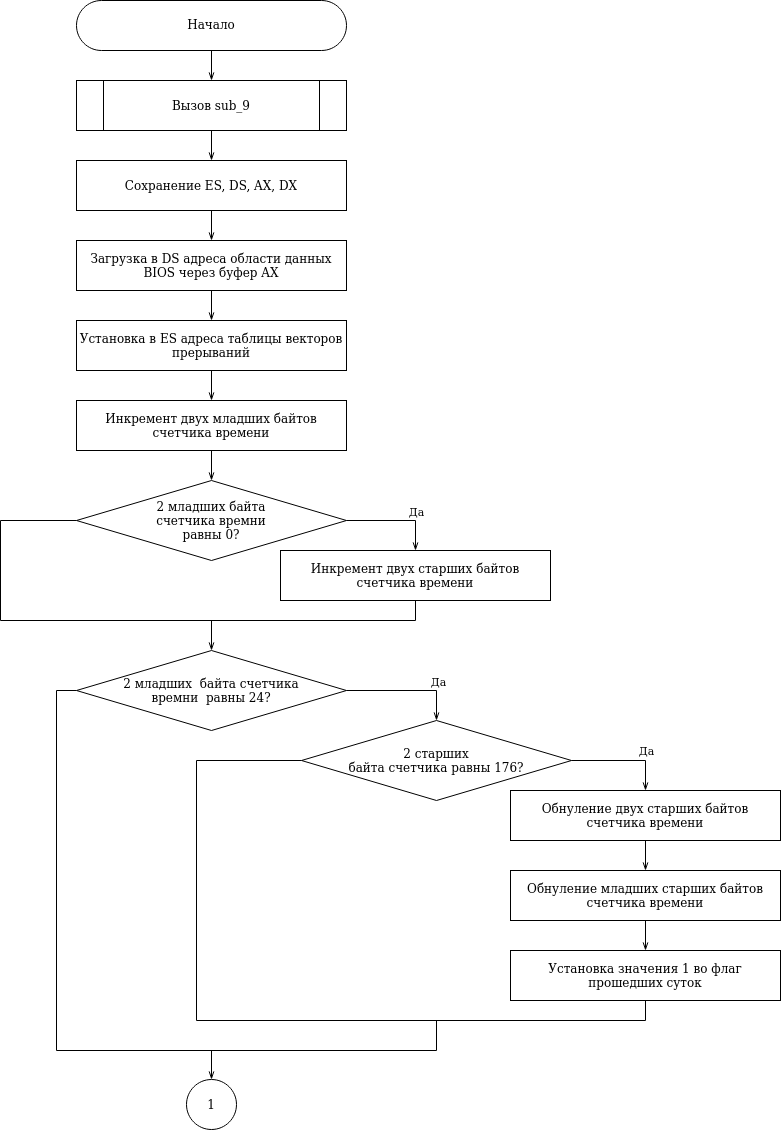

The diagram above was exported from draw.io. Its source (the exported page's mxGraphModel, read from the mxfile embedded in the PNG):
<mxGraphModel dx="2031" dy="1091" grid="1" gridSize="10" guides="1" tooltips="1" connect="1" arrows="1" fold="1" page="1" pageScale="1" pageWidth="827" pageHeight="1169" math="0" shadow="0">
  <root>
    <mxCell id="WIyWlLk6GJQsqaUBKTNV-0" />
    <mxCell id="WIyWlLk6GJQsqaUBKTNV-1" parent="WIyWlLk6GJQsqaUBKTNV-0" />
    <mxCell id="JWlw8zJLWPv563vryLBK-0" value="&lt;font face=&quot;Garamond&quot;&gt;Начало&lt;/font&gt;" style="rounded=1;whiteSpace=wrap;html=1;arcSize=50;" parent="WIyWlLk6GJQsqaUBKTNV-1" vertex="1">
      <mxGeometry x="100" y="10" width="270" height="50" as="geometry" />
    </mxCell>
    <mxCell id="JWlw8zJLWPv563vryLBK-1" value="Вызов sub_9" style="shape=process;whiteSpace=wrap;html=1;backgroundOutline=1;rounded=1;arcSize=0;fontFamily=Garamond;" parent="WIyWlLk6GJQsqaUBKTNV-1" vertex="1">
      <mxGeometry x="100" y="90" width="270" height="50" as="geometry" />
    </mxCell>
    <mxCell id="JWlw8zJLWPv563vryLBK-13" style="edgeStyle=orthogonalEdgeStyle;rounded=0;orthogonalLoop=1;jettySize=auto;html=1;exitX=0.5;exitY=1;exitDx=0;exitDy=0;entryX=0.5;entryY=0;entryDx=0;entryDy=0;fontFamily=Garamond;endArrow=openThin;endFill=0;" parent="WIyWlLk6GJQsqaUBKTNV-1" source="JWlw8zJLWPv563vryLBK-0" target="JWlw8zJLWPv563vryLBK-1" edge="1">
      <mxGeometry x="-10" y="10" as="geometry" />
    </mxCell>
    <mxCell id="JWlw8zJLWPv563vryLBK-2" value="Сохранение ES, DS, AX, DX" style="rounded=1;whiteSpace=wrap;html=1;fontFamily=Garamond;arcSize=0;" parent="WIyWlLk6GJQsqaUBKTNV-1" vertex="1">
      <mxGeometry x="100" y="170" width="270" height="50" as="geometry" />
    </mxCell>
    <mxCell id="JWlw8zJLWPv563vryLBK-14" style="edgeStyle=orthogonalEdgeStyle;rounded=0;orthogonalLoop=1;jettySize=auto;html=1;exitX=0.5;exitY=1;exitDx=0;exitDy=0;entryX=0.5;entryY=0;entryDx=0;entryDy=0;fontFamily=Garamond;endArrow=openThin;endFill=0;" parent="WIyWlLk6GJQsqaUBKTNV-1" source="JWlw8zJLWPv563vryLBK-1" target="JWlw8zJLWPv563vryLBK-2" edge="1">
      <mxGeometry x="-10" y="10" as="geometry" />
    </mxCell>
    <mxCell id="JWlw8zJLWPv563vryLBK-4" value="&lt;div&gt;Загрузка в DS адреса области данных BIOS через буфер AX&lt;/div&gt;" style="rounded=1;whiteSpace=wrap;html=1;fontFamily=Garamond;arcSize=0;" parent="WIyWlLk6GJQsqaUBKTNV-1" vertex="1">
      <mxGeometry x="100" y="250" width="270" height="50" as="geometry" />
    </mxCell>
    <mxCell id="JWlw8zJLWPv563vryLBK-15" style="edgeStyle=orthogonalEdgeStyle;rounded=0;orthogonalLoop=1;jettySize=auto;html=1;exitX=0.5;exitY=1;exitDx=0;exitDy=0;entryX=0.5;entryY=0;entryDx=0;entryDy=0;fontFamily=Garamond;endArrow=openThin;endFill=0;" parent="WIyWlLk6GJQsqaUBKTNV-1" source="JWlw8zJLWPv563vryLBK-2" target="JWlw8zJLWPv563vryLBK-4" edge="1">
      <mxGeometry x="-10" y="10" as="geometry" />
    </mxCell>
    <mxCell id="JWlw8zJLWPv563vryLBK-6" value="&lt;div&gt;Установка в ES адреса таблицы векторов прерываний&lt;/div&gt;" style="rounded=1;whiteSpace=wrap;html=1;fontFamily=Garamond;arcSize=0;" parent="WIyWlLk6GJQsqaUBKTNV-1" vertex="1">
      <mxGeometry x="100" y="330" width="270" height="50" as="geometry" />
    </mxCell>
    <mxCell id="JWlw8zJLWPv563vryLBK-16" style="edgeStyle=orthogonalEdgeStyle;rounded=0;orthogonalLoop=1;jettySize=auto;html=1;exitX=0.5;exitY=1;exitDx=0;exitDy=0;entryX=0.5;entryY=0;entryDx=0;entryDy=0;fontFamily=Garamond;endArrow=openThin;endFill=0;" parent="WIyWlLk6GJQsqaUBKTNV-1" source="JWlw8zJLWPv563vryLBK-4" target="JWlw8zJLWPv563vryLBK-6" edge="1">
      <mxGeometry x="-10" y="10" as="geometry" />
    </mxCell>
    <mxCell id="JWlw8zJLWPv563vryLBK-7" value="&lt;div&gt;2 младших байта&lt;/div&gt;&lt;div&gt; счетчика времни &lt;br&gt;&lt;/div&gt;&lt;div&gt;равны 0?&lt;/div&gt;" style="rhombus;whiteSpace=wrap;html=1;fontFamily=Garamond;" parent="WIyWlLk6GJQsqaUBKTNV-1" vertex="1">
      <mxGeometry x="100" y="490" width="270" height="80" as="geometry" />
    </mxCell>
    <mxCell id="JWlw8zJLWPv563vryLBK-22" style="edgeStyle=orthogonalEdgeStyle;rounded=0;orthogonalLoop=1;jettySize=auto;html=1;exitX=0;exitY=0.5;exitDx=0;exitDy=0;entryX=0.5;entryY=1;entryDx=0;entryDy=0;fontFamily=Garamond;endArrow=none;endFill=0;jumpSize=3;" parent="WIyWlLk6GJQsqaUBKTNV-1" source="JWlw8zJLWPv563vryLBK-7" target="JWlw8zJLWPv563vryLBK-9" edge="1">
      <mxGeometry x="-10" y="10" as="geometry">
        <Array as="points">
          <mxPoint x="24" y="530" />
          <mxPoint x="24" y="630" />
          <mxPoint x="439" y="630" />
        </Array>
      </mxGeometry>
    </mxCell>
    <mxCell id="JWlw8zJLWPv563vryLBK-18" style="edgeStyle=orthogonalEdgeStyle;rounded=0;orthogonalLoop=1;jettySize=auto;html=1;exitX=0.5;exitY=1;exitDx=0;exitDy=0;fontFamily=Garamond;endArrow=openThin;endFill=0;" parent="WIyWlLk6GJQsqaUBKTNV-1" source="JWlw8zJLWPv563vryLBK-8" target="JWlw8zJLWPv563vryLBK-7" edge="1">
      <mxGeometry x="-10" y="10" as="geometry" />
    </mxCell>
    <mxCell id="JWlw8zJLWPv563vryLBK-8" value="Инкремент двух младших байтов счетчика времени" style="rounded=1;whiteSpace=wrap;html=1;fontFamily=Garamond;arcSize=0;" parent="WIyWlLk6GJQsqaUBKTNV-1" vertex="1">
      <mxGeometry x="100" y="410" width="270" height="50" as="geometry" />
    </mxCell>
    <mxCell id="JWlw8zJLWPv563vryLBK-17" style="edgeStyle=orthogonalEdgeStyle;rounded=0;orthogonalLoop=1;jettySize=auto;html=1;exitX=0.5;exitY=1;exitDx=0;exitDy=0;entryX=0.5;entryY=0;entryDx=0;entryDy=0;fontFamily=Garamond;endArrow=openThin;endFill=0;" parent="WIyWlLk6GJQsqaUBKTNV-1" source="JWlw8zJLWPv563vryLBK-6" target="JWlw8zJLWPv563vryLBK-8" edge="1">
      <mxGeometry x="-10" y="10" as="geometry" />
    </mxCell>
    <mxCell id="JWlw8zJLWPv563vryLBK-9" value="Инкремент двух старших байтов счетчика времени" style="rounded=1;whiteSpace=wrap;html=1;fontFamily=Garamond;arcSize=0;" parent="WIyWlLk6GJQsqaUBKTNV-1" vertex="1">
      <mxGeometry x="304" y="560" width="270" height="50" as="geometry" />
    </mxCell>
    <mxCell id="JWlw8zJLWPv563vryLBK-12" style="edgeStyle=orthogonalEdgeStyle;rounded=0;orthogonalLoop=1;jettySize=auto;html=1;exitX=1;exitY=0.5;exitDx=0;exitDy=0;fontFamily=Garamond;endArrow=openThin;endFill=0;" parent="WIyWlLk6GJQsqaUBKTNV-1" source="JWlw8zJLWPv563vryLBK-7" target="JWlw8zJLWPv563vryLBK-9" edge="1">
      <mxGeometry x="-10" y="10" as="geometry" />
    </mxCell>
    <mxCell id="JWlw8zJLWPv563vryLBK-19" value="Да" style="edgeLabel;html=1;align=center;verticalAlign=middle;resizable=0;points=[];fontFamily=Garamond;" parent="JWlw8zJLWPv563vryLBK-12" vertex="1" connectable="0">
      <mxGeometry x="0.28" y="2" relative="1" as="geometry">
        <mxPoint x="6" y="-8" as="offset" />
      </mxGeometry>
    </mxCell>
    <mxCell id="ObIFLvcG5S5Hd7tyfTnG-1" style="edgeStyle=orthogonalEdgeStyle;rounded=0;orthogonalLoop=1;jettySize=auto;html=1;exitX=0;exitY=0.5;exitDx=0;exitDy=0;endArrow=none;endFill=0;" edge="1" parent="WIyWlLk6GJQsqaUBKTNV-1" source="JWlw8zJLWPv563vryLBK-26">
      <mxGeometry relative="1" as="geometry">
        <mxPoint x="460" y="1030" as="targetPoint" />
        <Array as="points">
          <mxPoint x="80" y="700" />
          <mxPoint x="80" y="1060" />
          <mxPoint x="460" y="1060" />
        </Array>
      </mxGeometry>
    </mxCell>
    <mxCell id="JWlw8zJLWPv563vryLBK-26" value="&lt;div&gt;2 младших&amp;nbsp; байта счетчика &lt;br&gt;&lt;/div&gt;&lt;div&gt;времни&amp;nbsp; равны 24?&lt;br&gt;&lt;/div&gt;" style="rhombus;whiteSpace=wrap;html=1;fontFamily=Garamond;" parent="WIyWlLk6GJQsqaUBKTNV-1" vertex="1">
      <mxGeometry x="100" y="660" width="270" height="80" as="geometry" />
    </mxCell>
    <mxCell id="JWlw8zJLWPv563vryLBK-34" style="edgeStyle=orthogonalEdgeStyle;rounded=0;jumpSize=3;orthogonalLoop=1;jettySize=auto;html=1;exitX=0.5;exitY=1;exitDx=0;exitDy=0;entryX=0.5;entryY=0;entryDx=0;entryDy=0;fontFamily=Garamond;endArrow=openThin;endFill=0;" parent="WIyWlLk6GJQsqaUBKTNV-1" target="JWlw8zJLWPv563vryLBK-26" edge="1">
      <mxGeometry x="-10" y="-90" as="geometry">
        <mxPoint x="235" y="630" as="sourcePoint" />
      </mxGeometry>
    </mxCell>
    <mxCell id="JWlw8zJLWPv563vryLBK-29" style="edgeStyle=orthogonalEdgeStyle;rounded=0;jumpSize=3;orthogonalLoop=1;jettySize=auto;html=1;entryX=0.5;entryY=0;entryDx=0;entryDy=0;fontFamily=Garamond;endArrow=openThin;endFill=0;" parent="WIyWlLk6GJQsqaUBKTNV-1" edge="1">
      <mxGeometry x="-10" y="-10" as="geometry">
        <mxPoint x="223" y="650" as="sourcePoint" />
        <mxPoint x="222.5" y="650" as="targetPoint" />
      </mxGeometry>
    </mxCell>
    <mxCell id="ObIFLvcG5S5Hd7tyfTnG-0" style="edgeStyle=orthogonalEdgeStyle;rounded=0;orthogonalLoop=1;jettySize=auto;html=1;exitX=0;exitY=0.5;exitDx=0;exitDy=0;entryX=0.5;entryY=1;entryDx=0;entryDy=0;endArrow=none;endFill=0;" edge="1" parent="WIyWlLk6GJQsqaUBKTNV-1" source="JWlw8zJLWPv563vryLBK-36" target="JWlw8zJLWPv563vryLBK-47">
      <mxGeometry relative="1" as="geometry">
        <Array as="points">
          <mxPoint x="220" y="770" />
          <mxPoint x="220" y="1030" />
          <mxPoint x="669" y="1030" />
        </Array>
      </mxGeometry>
    </mxCell>
    <mxCell id="JWlw8zJLWPv563vryLBK-36" value="2 старших &lt;br&gt;байта счетчика равны 176?" style="rhombus;whiteSpace=wrap;html=1;fontFamily=Garamond;" parent="WIyWlLk6GJQsqaUBKTNV-1" vertex="1">
      <mxGeometry x="325" y="730" width="270" height="80" as="geometry" />
    </mxCell>
    <mxCell id="JWlw8zJLWPv563vryLBK-37" style="edgeStyle=orthogonalEdgeStyle;rounded=0;jumpSize=3;orthogonalLoop=1;jettySize=auto;html=1;exitX=1;exitY=0.5;exitDx=0;exitDy=0;fontFamily=Garamond;endArrow=openThin;endFill=0;" parent="WIyWlLk6GJQsqaUBKTNV-1" source="JWlw8zJLWPv563vryLBK-26" target="JWlw8zJLWPv563vryLBK-36" edge="1">
      <mxGeometry x="-10" y="-90" as="geometry" />
    </mxCell>
    <mxCell id="JWlw8zJLWPv563vryLBK-38" value="Да" style="edgeLabel;html=1;align=center;verticalAlign=middle;resizable=0;points=[];fontFamily=Garamond;" parent="JWlw8zJLWPv563vryLBK-37" vertex="1" connectable="0">
      <mxGeometry x="0.0625" y="-2" relative="1" as="geometry">
        <mxPoint x="27" y="-12" as="offset" />
      </mxGeometry>
    </mxCell>
    <mxCell id="JWlw8zJLWPv563vryLBK-41" value="Обнуление двух старших байтов счетчика времени" style="rounded=1;whiteSpace=wrap;html=1;fontFamily=Garamond;arcSize=0;" parent="WIyWlLk6GJQsqaUBKTNV-1" vertex="1">
      <mxGeometry x="534" y="800" width="270" height="50" as="geometry" />
    </mxCell>
    <mxCell id="JWlw8zJLWPv563vryLBK-42" style="edgeStyle=orthogonalEdgeStyle;rounded=0;jumpSize=3;orthogonalLoop=1;jettySize=auto;html=1;exitX=1;exitY=0.5;exitDx=0;exitDy=0;fontFamily=Garamond;endArrow=openThin;endFill=0;" parent="WIyWlLk6GJQsqaUBKTNV-1" source="JWlw8zJLWPv563vryLBK-36" target="JWlw8zJLWPv563vryLBK-41" edge="1">
      <mxGeometry x="74" y="-70" as="geometry" />
    </mxCell>
    <mxCell id="JWlw8zJLWPv563vryLBK-43" value="Да" style="edgeLabel;html=1;align=center;verticalAlign=middle;resizable=0;points=[];fontFamily=Garamond;" parent="JWlw8zJLWPv563vryLBK-42" vertex="1" connectable="0">
      <mxGeometry x="0.5131" relative="1" as="geometry">
        <mxPoint y="-15" as="offset" />
      </mxGeometry>
    </mxCell>
    <mxCell id="JWlw8zJLWPv563vryLBK-44" value="Обнуление младших старших байтов счетчика времени" style="rounded=1;whiteSpace=wrap;html=1;fontFamily=Garamond;arcSize=0;" parent="WIyWlLk6GJQsqaUBKTNV-1" vertex="1">
      <mxGeometry x="534" y="880" width="270" height="50" as="geometry" />
    </mxCell>
    <mxCell id="JWlw8zJLWPv563vryLBK-46" style="edgeStyle=orthogonalEdgeStyle;rounded=0;jumpSize=3;orthogonalLoop=1;jettySize=auto;html=1;exitX=0.5;exitY=1;exitDx=0;exitDy=0;entryX=0.5;entryY=0;entryDx=0;entryDy=0;fontFamily=Garamond;endArrow=openThin;endFill=0;" parent="WIyWlLk6GJQsqaUBKTNV-1" source="JWlw8zJLWPv563vryLBK-41" target="JWlw8zJLWPv563vryLBK-44" edge="1">
      <mxGeometry x="74" y="-70" as="geometry" />
    </mxCell>
    <mxCell id="JWlw8zJLWPv563vryLBK-47" value="Установка значения 1 во флаг прошедших суток" style="rounded=1;whiteSpace=wrap;html=1;fontFamily=Garamond;arcSize=0;" parent="WIyWlLk6GJQsqaUBKTNV-1" vertex="1">
      <mxGeometry x="534" y="960" width="270" height="50" as="geometry" />
    </mxCell>
    <mxCell id="JWlw8zJLWPv563vryLBK-56" style="edgeStyle=orthogonalEdgeStyle;rounded=0;jumpSize=3;orthogonalLoop=1;jettySize=auto;html=1;fontFamily=Garamond;endArrow=openThin;endFill=0;entryX=0.5;entryY=0;entryDx=0;entryDy=0;" parent="WIyWlLk6GJQsqaUBKTNV-1" target="JWlw8zJLWPv563vryLBK-53" edge="1">
      <mxGeometry x="-95" y="-20" as="geometry">
        <mxPoint x="235" y="1060" as="sourcePoint" />
      </mxGeometry>
    </mxCell>
    <mxCell id="JWlw8zJLWPv563vryLBK-53" value="1" style="ellipse;whiteSpace=wrap;html=1;aspect=fixed;fontFamily=Garamond;" parent="WIyWlLk6GJQsqaUBKTNV-1" vertex="1">
      <mxGeometry x="210" y="1089" width="50" height="50" as="geometry" />
    </mxCell>
    <mxCell id="JWlw8zJLWPv563vryLBK-48" style="edgeStyle=orthogonalEdgeStyle;rounded=0;jumpSize=3;orthogonalLoop=1;jettySize=auto;html=1;exitX=0.5;exitY=1;exitDx=0;exitDy=0;fontFamily=Garamond;endArrow=openThin;endFill=0;" parent="WIyWlLk6GJQsqaUBKTNV-1" source="JWlw8zJLWPv563vryLBK-44" target="JWlw8zJLWPv563vryLBK-47" edge="1">
      <mxGeometry x="74" y="-70" as="geometry" />
    </mxCell>
  </root>
</mxGraphModel>